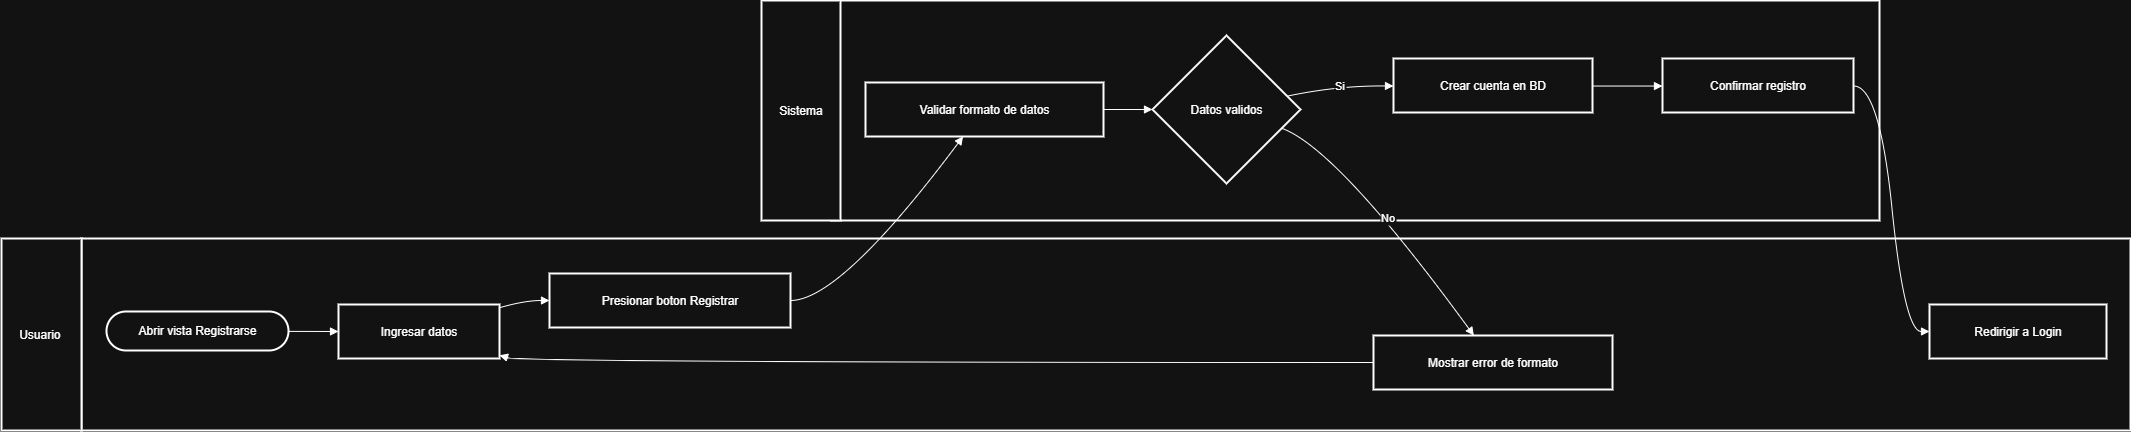

The diagram above was exported from draw.io. Its source (the exported page's mxGraphModel, read from the mxfile embedded in the PNG):
<mxGraphModel dx="1773" dy="983" grid="1" gridSize="10" guides="1" tooltips="1" connect="1" arrows="1" fold="1" page="1" pageScale="1" pageWidth="827" pageHeight="1169" math="0" shadow="0">
  <root>
    <mxCell id="0" />
    <mxCell id="1" parent="0" />
    <mxCell id="CQZ5bW7BhEo9Y3d4wfPc-65" value="" style="whiteSpace=wrap;strokeWidth=2;" vertex="1" parent="1">
      <mxGeometry x="1430" y="20" width="1048" height="220" as="geometry" />
    </mxCell>
    <mxCell id="CQZ5bW7BhEo9Y3d4wfPc-66" value="" style="whiteSpace=wrap;strokeWidth=2;" vertex="1" parent="1">
      <mxGeometry x="680" y="258" width="2049" height="192" as="geometry" />
    </mxCell>
    <mxCell id="CQZ5bW7BhEo9Y3d4wfPc-67" value="Usuario " style="whiteSpace=wrap;strokeWidth=2;" vertex="1" parent="1">
      <mxGeometry x="600" y="258" width="80" height="192" as="geometry" />
    </mxCell>
    <mxCell id="CQZ5bW7BhEo9Y3d4wfPc-68" value="Sistema" style="whiteSpace=wrap;strokeWidth=2;" vertex="1" parent="1">
      <mxGeometry x="1360" y="20" width="79" height="220" as="geometry" />
    </mxCell>
    <mxCell id="CQZ5bW7BhEo9Y3d4wfPc-69" value="Abrir vista Registrarse" style="rounded=1;whiteSpace=wrap;arcSize=50;strokeWidth=2;" vertex="1" parent="1">
      <mxGeometry x="705" y="331" width="182" height="39" as="geometry" />
    </mxCell>
    <mxCell id="CQZ5bW7BhEo9Y3d4wfPc-70" value="Ingresar datos" style="whiteSpace=wrap;strokeWidth=2;" vertex="1" parent="1">
      <mxGeometry x="937" y="324" width="161" height="54" as="geometry" />
    </mxCell>
    <mxCell id="CQZ5bW7BhEo9Y3d4wfPc-71" value="Presionar boton Registrar" style="whiteSpace=wrap;strokeWidth=2;" vertex="1" parent="1">
      <mxGeometry x="1148" y="293" width="241" height="54" as="geometry" />
    </mxCell>
    <mxCell id="CQZ5bW7BhEo9Y3d4wfPc-72" value="Mostrar error de formato" style="whiteSpace=wrap;strokeWidth=2;" vertex="1" parent="1">
      <mxGeometry x="1972" y="355" width="239" height="54" as="geometry" />
    </mxCell>
    <mxCell id="CQZ5bW7BhEo9Y3d4wfPc-73" value="Redirigir a Login" style="whiteSpace=wrap;strokeWidth=2;" vertex="1" parent="1">
      <mxGeometry x="2528" y="324" width="177" height="54" as="geometry" />
    </mxCell>
    <mxCell id="CQZ5bW7BhEo9Y3d4wfPc-74" value="Validar formato de datos" style="whiteSpace=wrap;strokeWidth=2;" vertex="1" parent="1">
      <mxGeometry x="1464" y="102" width="238" height="54" as="geometry" />
    </mxCell>
    <mxCell id="CQZ5bW7BhEo9Y3d4wfPc-75" value="Datos validos" style="rhombus;strokeWidth=2;whiteSpace=wrap;" vertex="1" parent="1">
      <mxGeometry x="1751" y="55" width="148" height="148" as="geometry" />
    </mxCell>
    <mxCell id="CQZ5bW7BhEo9Y3d4wfPc-76" value="Crear cuenta en BD" style="whiteSpace=wrap;strokeWidth=2;" vertex="1" parent="1">
      <mxGeometry x="1992" y="78" width="199" height="54" as="geometry" />
    </mxCell>
    <mxCell id="CQZ5bW7BhEo9Y3d4wfPc-77" value="Confirmar registro" style="whiteSpace=wrap;strokeWidth=2;" vertex="1" parent="1">
      <mxGeometry x="2261" y="78" width="191" height="54" as="geometry" />
    </mxCell>
    <mxCell id="CQZ5bW7BhEo9Y3d4wfPc-78" value="" style="curved=1;startArrow=none;endArrow=block;exitX=1;exitY=0.51;entryX=0;entryY=0.5;rounded=0;" edge="1" parent="1" source="CQZ5bW7BhEo9Y3d4wfPc-69" target="CQZ5bW7BhEo9Y3d4wfPc-70">
      <mxGeometry relative="1" as="geometry">
        <Array as="points" />
      </mxGeometry>
    </mxCell>
    <mxCell id="CQZ5bW7BhEo9Y3d4wfPc-79" value="" style="curved=1;startArrow=none;endArrow=block;exitX=1;exitY=0.06;entryX=0;entryY=0.5;rounded=0;" edge="1" parent="1" source="CQZ5bW7BhEo9Y3d4wfPc-70" target="CQZ5bW7BhEo9Y3d4wfPc-71">
      <mxGeometry relative="1" as="geometry">
        <Array as="points">
          <mxPoint x="1123" y="320" />
        </Array>
      </mxGeometry>
    </mxCell>
    <mxCell id="CQZ5bW7BhEo9Y3d4wfPc-80" value="" style="curved=1;startArrow=none;endArrow=block;exitX=1;exitY=0.5;entryX=0.41;entryY=1;rounded=0;" edge="1" parent="1" source="CQZ5bW7BhEo9Y3d4wfPc-71" target="CQZ5bW7BhEo9Y3d4wfPc-74">
      <mxGeometry relative="1" as="geometry">
        <Array as="points">
          <mxPoint x="1439" y="320" />
        </Array>
      </mxGeometry>
    </mxCell>
    <mxCell id="CQZ5bW7BhEo9Y3d4wfPc-81" value="" style="curved=1;startArrow=none;endArrow=block;exitX=1;exitY=0.5;entryX=0;entryY=0.5;rounded=0;" edge="1" parent="1" source="CQZ5bW7BhEo9Y3d4wfPc-74" target="CQZ5bW7BhEo9Y3d4wfPc-75">
      <mxGeometry relative="1" as="geometry">
        <Array as="points" />
      </mxGeometry>
    </mxCell>
    <mxCell id="CQZ5bW7BhEo9Y3d4wfPc-82" value="No" style="curved=1;startArrow=none;endArrow=block;exitX=1;exitY=0.67;entryX=0.42;entryY=0;rounded=0;" edge="1" parent="1" source="CQZ5bW7BhEo9Y3d4wfPc-75" target="CQZ5bW7BhEo9Y3d4wfPc-72">
      <mxGeometry relative="1" as="geometry">
        <Array as="points">
          <mxPoint x="1936" y="168" />
        </Array>
      </mxGeometry>
    </mxCell>
    <mxCell id="CQZ5bW7BhEo9Y3d4wfPc-83" value="" style="curved=1;startArrow=none;endArrow=block;exitX=0;exitY=0.5;entryX=1;entryY=0.94;rounded=0;" edge="1" parent="1" source="CQZ5bW7BhEo9Y3d4wfPc-72" target="CQZ5bW7BhEo9Y3d4wfPc-70">
      <mxGeometry relative="1" as="geometry">
        <Array as="points">
          <mxPoint x="1123" y="382" />
        </Array>
      </mxGeometry>
    </mxCell>
    <mxCell id="CQZ5bW7BhEo9Y3d4wfPc-84" value="Si" style="curved=1;startArrow=none;endArrow=block;exitX=1;exitY=0.39;entryX=0;entryY=0.51;rounded=0;" edge="1" parent="1" source="CQZ5bW7BhEo9Y3d4wfPc-75" target="CQZ5bW7BhEo9Y3d4wfPc-76">
      <mxGeometry relative="1" as="geometry">
        <Array as="points">
          <mxPoint x="1936" y="105" />
        </Array>
      </mxGeometry>
    </mxCell>
    <mxCell id="CQZ5bW7BhEo9Y3d4wfPc-85" value="" style="curved=1;startArrow=none;endArrow=block;exitX=1;exitY=0.51;entryX=0;entryY=0.51;rounded=0;" edge="1" parent="1" source="CQZ5bW7BhEo9Y3d4wfPc-76" target="CQZ5bW7BhEo9Y3d4wfPc-77">
      <mxGeometry relative="1" as="geometry">
        <Array as="points" />
      </mxGeometry>
    </mxCell>
    <mxCell id="CQZ5bW7BhEo9Y3d4wfPc-86" value="" style="curved=1;startArrow=none;endArrow=block;exitX=1;exitY=0.51;entryX=0;entryY=0.5;rounded=0;" edge="1" parent="1" source="CQZ5bW7BhEo9Y3d4wfPc-77" target="CQZ5bW7BhEo9Y3d4wfPc-73">
      <mxGeometry relative="1" as="geometry">
        <Array as="points">
          <mxPoint x="2478" y="105" />
          <mxPoint x="2503" y="351" />
        </Array>
      </mxGeometry>
    </mxCell>
  </root>
</mxGraphModel>